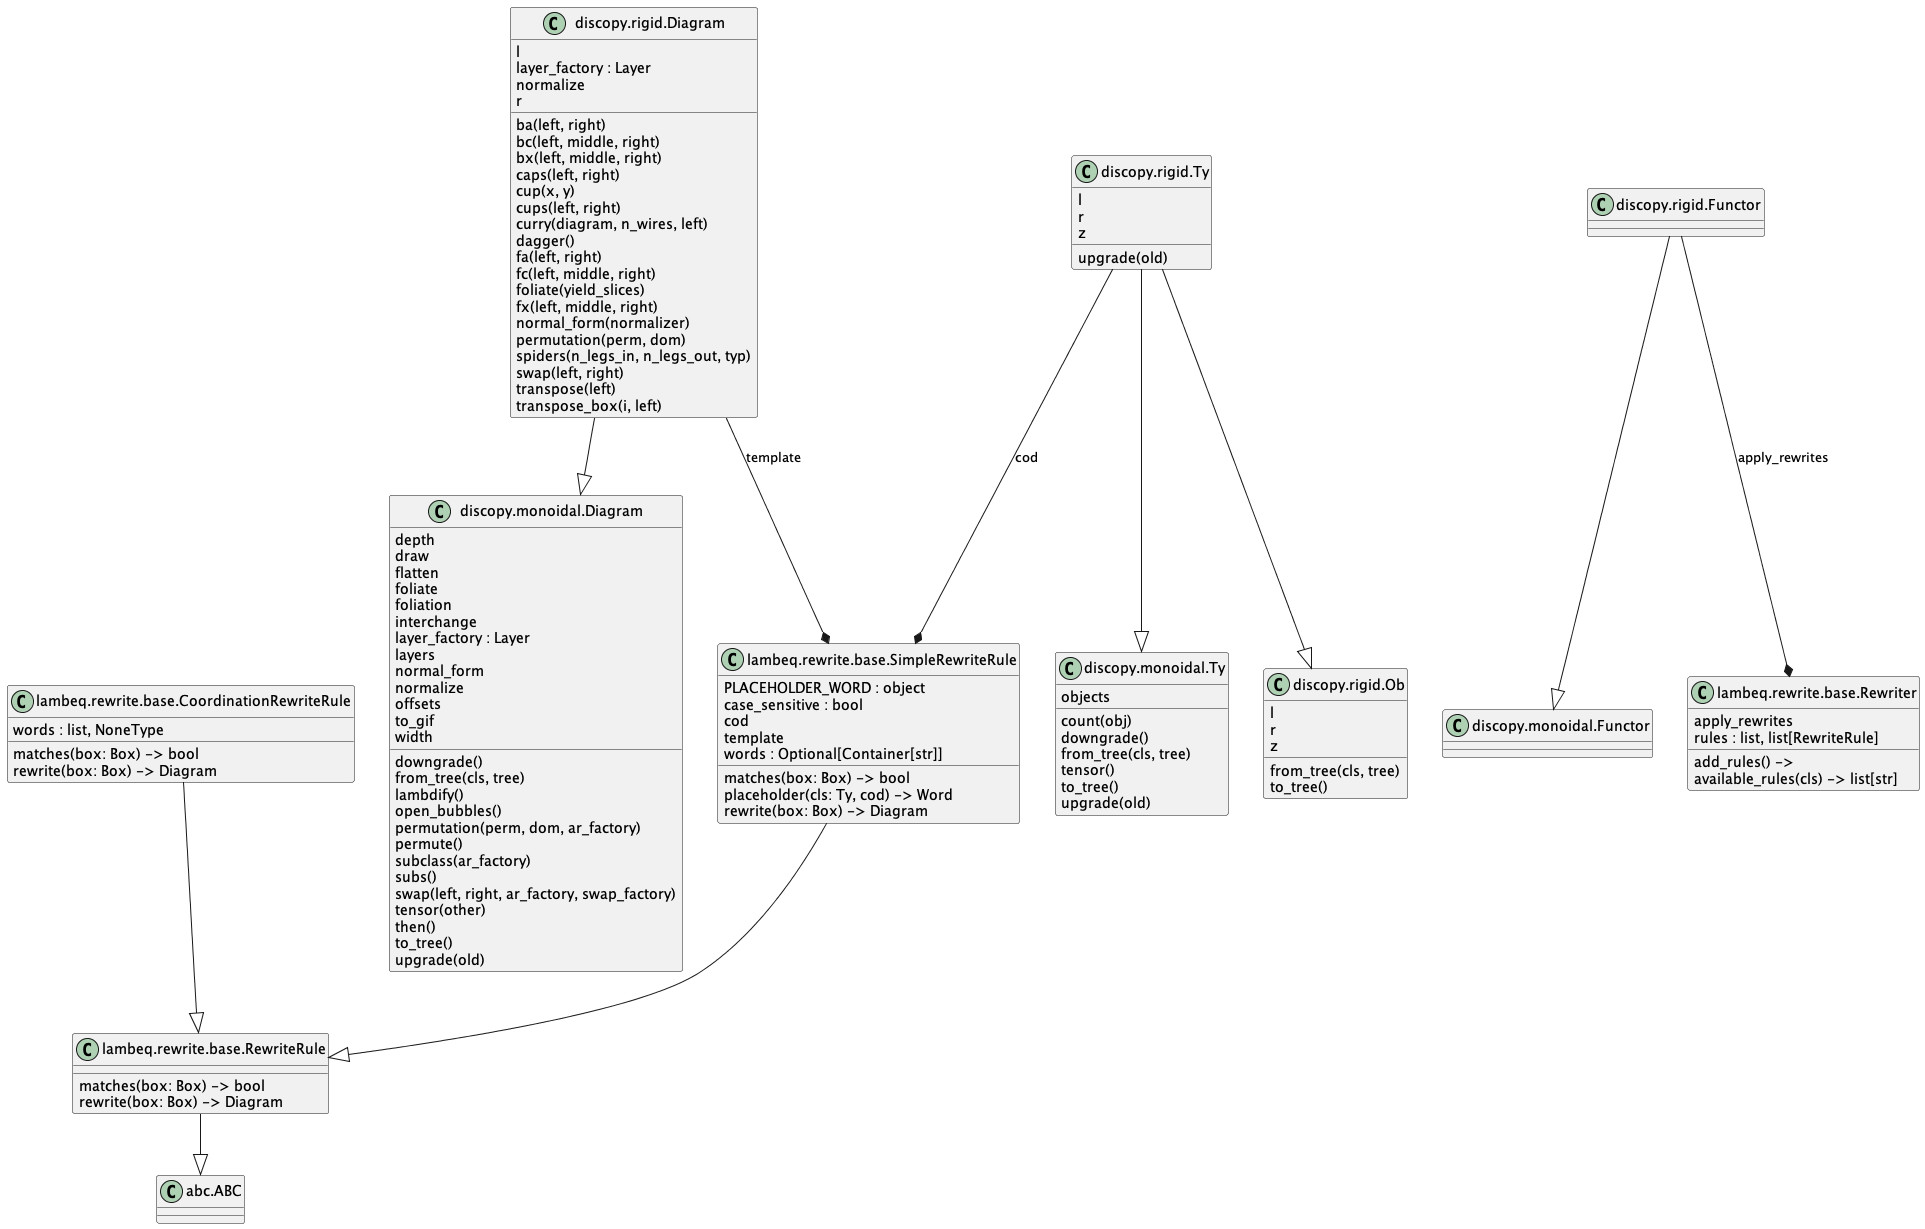

The diagram above was rendered by PlantUML. Its source (embedded in the PNG):
@startuml classes_rewrite
set namespaceSeparator none
class "abc.ABC" as abc.ABC {
}
class "discopy.monoidal.Diagram" as discopy.monoidal.Diagram {
  depth
  draw
  flatten
  foliate
  foliation
  interchange
  layer_factory : Layer
  layers
  normal_form
  normalize
  offsets
  to_gif
  width
  downgrade()
  from_tree(cls, tree)
  lambdify()
  open_bubbles()
  permutation(perm, dom, ar_factory)
  permute()
  subclass(ar_factory)
  subs()
  swap(left, right, ar_factory, swap_factory)
  tensor(other)
  then()
  to_tree()
  upgrade(old)
}
class "discopy.monoidal.Functor" as discopy.monoidal.Functor {
}
class "discopy.monoidal.Ty" as discopy.monoidal.Ty {
  objects
  count(obj)
  downgrade()
  from_tree(cls, tree)
  tensor()
  to_tree()
  upgrade(old)
}
class "discopy.rigid.Diagram" as discopy.rigid.Diagram {
  l
  layer_factory : Layer
  normalize
  r
  ba(left, right)
  bc(left, middle, right)
  bx(left, middle, right)
  caps(left, right)
  cup(x, y)
  cups(left, right)
  curry(diagram, n_wires, left)
  dagger()
  fa(left, right)
  fc(left, middle, right)
  foliate(yield_slices)
  fx(left, middle, right)
  normal_form(normalizer)
  permutation(perm, dom)
  spiders(n_legs_in, n_legs_out, typ)
  swap(left, right)
  transpose(left)
  transpose_box(i, left)
}
class "discopy.rigid.Functor" as discopy.rigid.Functor {
}
class "discopy.rigid.Ob" as discopy.rigid.Ob {
  l
  r
  z
  from_tree(cls, tree)
  to_tree()
}
class "discopy.rigid.Ty" as discopy.rigid.Ty {
  l
  r
  z
  upgrade(old)
}
class "lambeq.rewrite.base.CoordinationRewriteRule" as lambeq.rewrite.base.CoordinationRewriteRule {
  words : list, NoneType
  matches(box: Box) -> bool
  rewrite(box: Box) -> Diagram
}
class "lambeq.rewrite.base.RewriteRule" as lambeq.rewrite.base.RewriteRule {
  matches(box: Box) -> bool
  rewrite(box: Box) -> Diagram
}
class "lambeq.rewrite.base.Rewriter" as lambeq.rewrite.base.Rewriter {
  apply_rewrites
  rules : list, list[RewriteRule]
  add_rules() -> 
  available_rules(cls) -> list[str]
}
class "lambeq.rewrite.base.SimpleRewriteRule" as lambeq.rewrite.base.SimpleRewriteRule {
  PLACEHOLDER_WORD : object
  case_sensitive : bool
  cod
  template
  words : Optional[Container[str]]
  matches(box: Box) -> bool
  placeholder(cls: Ty, cod) -> Word
  rewrite(box: Box) -> Diagram
}
discopy.rigid.Diagram --|> discopy.monoidal.Diagram
discopy.rigid.Functor --|> discopy.monoidal.Functor
discopy.rigid.Ty --|> discopy.monoidal.Ty
discopy.rigid.Ty --|> discopy.rigid.Ob
lambeq.rewrite.base.CoordinationRewriteRule --|> lambeq.rewrite.base.RewriteRule
lambeq.rewrite.base.RewriteRule --|> abc.ABC
lambeq.rewrite.base.SimpleRewriteRule --|> lambeq.rewrite.base.RewriteRule
discopy.rigid.Diagram --* lambeq.rewrite.base.SimpleRewriteRule : template
discopy.rigid.Functor --* lambeq.rewrite.base.Rewriter : apply_rewrites
discopy.rigid.Ty --* lambeq.rewrite.base.SimpleRewriteRule : cod
@enduml